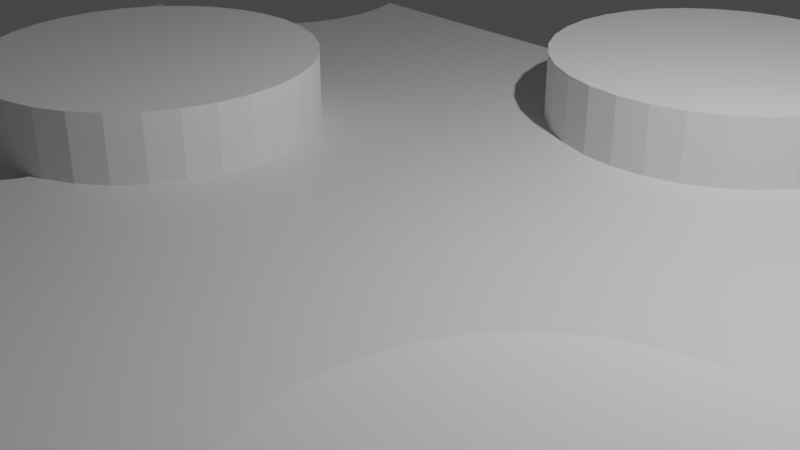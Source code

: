 # Source: StickHutRoof_Leaky.blend  (saved by Blender 2.93.20; exported with 4.5.12 LTS)
import bpy
from mathutils import Matrix  # noqa: F401  (used for matrix-valued properties, if any)

bpy.ops.wm.read_factory_settings(use_empty=True)
scene = bpy.context.scene
scene.name = 'Scene'

# ---- collections
col_collection = bpy.data.collections.new('Collection'); scene.collection.children.link(col_collection)

# ---- materials (node trees are filled in below, after node groups)
mat_material = bpy.data.materials.new('Material')
mat_material.alpha_threshold = 0.0
mat_material.use_transparent_shadow = False
mat_material.line_color = (0.0, 0.0, 0.0, 1.0)

# ---- material node trees
mat_material.use_nodes = True; mat_material.node_tree.nodes.clear()
_N = mat_material.node_tree.nodes; _L = mat_material.node_tree.links
n0 = _N.new('ShaderNodeOutputMaterial'); n0.name = 'Material Output'; n0.location = (300, 300)
n1 = _N.new('ShaderNodeBsdfPrincipled'); n1.name = 'Principled BSDF'; n1.location = (10, 300)
n1.distribution = 'GGX'
n1.subsurface_method = 'BURLEY'
n1.inputs[2].default_value = 0.4
n1.inputs[3].default_value = 1.45
n1.inputs[27].default_value = (0.0, 0.0, 0.0, 1.0)
n1.inputs[28].default_value = 1.0
_L.new(n1.outputs[0], n0.inputs[0])
n0.is_active_output = True

# ---- world
world_world = bpy.data.worlds.new('World'); scene.world = world_world
world_world.use_nodes = True; world_world.node_tree.nodes.clear()
_N = world_world.node_tree.nodes; _L = world_world.node_tree.links
n0 = _N.new('ShaderNodeOutputWorld'); n0.name = 'World Output'; n0.location = (300, 300)
n1 = _N.new('ShaderNodeBackground'); n1.name = 'Background'; n1.location = (10, 300)
n1.inputs[0].default_value = (0.05088, 0.05088, 0.05088, 1.0)
_L.new(n1.outputs[0], n0.inputs[0])
n0.is_active_output = True
world_world.color = (0.05088, 0.05088, 0.05088)
world_world.use_sun_shadow = False
world_world.sun_shadow_jitter_overblur = 0.0

# ---- cameras
cam_camera = bpy.data.cameras.new('Camera')
cam_camera.clip_end = 100.0
cam_camera.ortho_scale = 7.314

# ---- lights
light_light = bpy.data.lights.new('Light', 'POINT')
light_light.transmission_factor = 0.0
light_light.energy = 1000.0
light_light.shadow_soft_size = 0.1
light_light.shadow_maximum_resolution = 0.006
light_light.use_absolute_resolution = True

# ---- meshes
me_cube = bpy.data.meshes.new('Cube')
me_cube.from_pydata([(1.0, 1.0, 1.0), (1.0, 1.0, -1.0), (1.0, -1.0, 1.0), (1.0, -1.0, -1.0), (-1.0, -1.0, 1.0), (-1.0, -1.0, -1.0), (-0.4838, -0.6239, -1.0), (-0.4838, -0.6239, 1.0), (-0.5082, -0.6278, -1.0), (-0.5082, -0.6278, 1.0), (-0.5326, -0.6239, -1.0), (-0.5326, -0.6239, 1.0), (-0.6332, -0.4278, 1.0), (-0.6237, -0.5043, 1.0), (-0.6308, -0.4668, 1.0), (-0.6121, -0.5389, 1.0), (-0.5966, -0.5692, 1.0), (-0.556, -0.6126, -1.0), (-0.556, -0.6126, 1.0), (-0.5776, -0.5941, -1.0), (-0.5776, -0.5941, 1.0), (-0.5966, -0.5692, -1.0), (-0.6121, -0.5389, -1.0), (-0.4603, -0.6126, 1.0), (-0.4198, -0.5692, 1.0), (-0.4042, -0.5389, 1.0), (-0.3927, -0.5043, 1.0), (-0.4387, -0.5941, 1.0), (-0.6237, -0.5043, -1.0), (-0.6308, -0.4668, -1.0), (-0.6332, -0.4278, -1.0), (-0.4387, -0.5941, -1.0), (-0.4603, -0.6126, -1.0), (-0.4042, -0.5389, -1.0), (-0.3927, -0.5043, -1.0), (-0.4198, -0.5692, -1.0), (-0.9704, 0.4505, 1.0), (-0.9216, 0.4428, 1.0), (-0.8728, 0.4505, 1.0), (-1.0, 0.4649, 1.0), (-0.8259, 0.4733, 1.0), (-0.8064, 0.49, 1.0), (-0.7827, 0.5103, 1.0), (-0.7137, 0.6206, 1.0), (-0.7448, 0.56, 1.0), (-0.6906, 0.9959, 1.0), (-0.692, 1.0, 1.0), (-0.6716, 0.8428, 1.0), (-0.6906, 0.6898, 1.0), (-0.6764, 0.7648, 1.0), (-0.6764, 0.9209, 1.0), (-1.0, 0.4649, -1.0), (-0.9216, 0.4428, -1.0), (-0.8728, 0.4505, -1.0), (-0.9704, 0.4505, -1.0), (-0.8259, 0.4733, -1.0), (-0.8064, 0.49, -1.0), (-0.7827, 0.5103, -1.0), (-0.7137, 0.6206, -1.0), (-0.7448, 0.56, -1.0), (-0.6716, 0.8428, -1.0), (-0.6906, 0.6898, -1.0), (-0.6764, 0.7648, -1.0), (-0.6764, 0.9209, -1.0), (-0.692, 1.0, -1.0), (-0.6906, 0.9959, -1.0), (0.825, -0.5162, -1.0), (0.825, -0.5162, 1.0), (0.3489, -0.7473, 1.0), (0.8393, -0.5913, -1.0), (0.8393, -0.5913, 1.0), (0.8441, -0.6693, -1.0), (0.8441, -0.6693, 1.0), (0.8393, -0.7473, -1.0), (0.8393, -0.7473, 1.0), (0.825, -0.8224, -1.0), (0.825, -0.8224, 1.0), (0.8019, -0.8915, -1.0), (0.8019, -0.8915, 1.0), (0.3441, -0.6693, 1.0), (0.3489, -0.5913, 1.0), (0.3631, -0.5162, 1.0), (0.3862, -0.4471, 1.0), (0.4173, -0.3864, 1.0), (0.4984, -0.2997, 1.0), (0.4552, -0.3367, 1.0), (0.6428, -0.277, 1.0), (0.5941, -0.2693, 1.0), (0.5453, -0.277, 1.0), (0.733, -0.3367, 1.0), (0.7708, -0.3864, 1.0), (0.8019, -0.4471, 1.0), (0.6897, -0.2997, 1.0), (0.7708, -0.9521, -1.0), (0.7708, -0.9521, 1.0), (0.3631, -0.8224, 1.0), (0.7344, -1.0, -1.0), (0.7344, -1.0, 1.0), (0.4537, -1.0, -1.0), (0.4537, -1.0, 1.0), (0.4173, -0.9521, -1.0), (0.4173, -0.9521, 1.0), (0.3862, -0.8915, 1.0), (0.3862, -0.8915, -1.0), (0.3631, -0.8224, -1.0), (0.3489, -0.7473, -1.0), (0.3441, -0.6693, -1.0), (0.3489, -0.5913, -1.0), (0.3631, -0.5162, -1.0), (0.3862, -0.4471, -1.0), (0.4173, -0.3864, -1.0), (0.4984, -0.2997, -1.0), (0.4552, -0.3367, -1.0), (0.6428, -0.277, -1.0), (0.5941, -0.2693, -1.0), (0.5453, -0.277, -1.0), (0.733, -0.3367, -1.0), (0.7708, -0.3864, -1.0), (0.8019, -0.4471, -1.0), (0.6897, -0.2997, -1.0), (0.8902, -0.005213, -1.0), (0.8902, -0.005213, 1.0), (0.939, 0.002473, 1.0), (0.9859, 0.7643, 1.0), (1.0, 0.7523, 1.0), (1.0, 0.03728, 1.0), (0.9859, 0.02524, 1.0), (0.8415, 0.002473, -1.0), (0.8415, 0.002473, 1.0), (0.7946, 0.02524, -1.0), (0.7946, 0.02524, 1.0), (0.7514, 0.0622, -1.0), (0.7514, 0.0622, 1.0), (0.7135, 0.1119, -1.0), (0.7135, 0.1119, 1.0), (0.939, 0.7871, 1.0), (0.6824, 0.1726, -1.0), (0.6824, 0.1726, 1.0), (0.6593, 0.2417, -1.0), (0.6593, 0.2417, 1.0), (0.6451, 0.3168, 1.0), (0.6402, 0.3948, 1.0), (0.6451, 0.4728, 1.0), (0.6451, 0.3168, -1.0), (0.6593, 0.5479, 1.0), (0.6824, 0.617, 1.0), (0.7514, 0.7274, 1.0), (0.7135, 0.6776, 1.0), (0.8415, 0.7871, 1.0), (0.8902, 0.7948, 1.0), (0.7946, 0.7643, 1.0), (0.6402, 0.3948, -1.0), (0.6451, 0.4728, -1.0), (0.939, 0.002473, -1.0), (0.9859, 0.7643, -1.0), (1.0, 0.7523, -1.0), (1.0, 0.03728, -1.0), (0.9859, 0.02524, -1.0), (0.6593, 0.5479, -1.0), (0.6824, 0.617, -1.0), (0.7135, 0.6776, -1.0), (0.7514, 0.7274, -1.0), (0.7946, 0.7643, -1.0), (0.8415, 0.7871, -1.0), (0.939, 0.7871, -1.0), (0.8902, 0.7948, -1.0), (0.06558, 0.4589, 1.0), (0.01869, 0.4817, 1.0), (0.1144, 0.4512, 1.0), (0.3596, 0.7732, -1.0), (0.1631, 0.4589, 1.0), (0.3596, 0.7732, 1.0), (-0.02454, 0.5187, 1.0), (0.21, 0.4817, 1.0), (0.3453, 0.6982, -1.0), (0.3453, 0.6982, 1.0), (-0.06242, 0.5684, 1.0), (0.2532, 0.5187, 1.0), (-0.09351, 0.629, 1.0), (0.3222, 0.629, -1.0), (0.3222, 0.629, 1.0), (0.2911, 0.5684, 1.0), (0.2911, 0.5684, -1.0), (-0.1166, 0.6982, 1.0), (0.2532, 0.5187, -1.0), (-0.1308, 0.7732, 1.0), (0.21, 0.4817, -1.0), (-0.1356, 0.8512, 1.0), (0.1631, 0.4589, -1.0), (0.1144, 0.4512, -1.0), (0.06558, 0.4589, -1.0), (0.01869, 0.4817, -1.0), (-0.1308, 0.9293, 1.0), (-0.1174, 1.0, 1.0), (0.3461, 1.0, 1.0), (0.3644, 0.8512, 1.0), (0.3596, 0.9293, 1.0), (-0.02454, 0.5187, -1.0), (-0.06242, 0.5684, -1.0), (-0.09351, 0.629, -1.0), (-0.1166, 0.6982, -1.0), (-0.1308, 0.7732, -1.0), (-0.1356, 0.8512, -1.0), (-0.1308, 0.9293, -1.0), (-0.1174, 1.0, -1.0), (0.3644, 0.8512, -1.0), (0.3596, 0.9293, -1.0), (0.3461, 1.0, -1.0), (-0.2581, -0.3231, -1.0), (-0.6314, -0.3987, 1.0), (-0.2581, -0.3231, 1.0), (-0.697, -0.254, 1.0), (-0.6428, -0.3837, 1.0), (-0.6739, -0.3231, 1.0), (-0.235, -0.254, 1.0), (-0.216, -0.1009, 1.0), (-0.2208, -0.1789, 1.0), (-0.2208, -0.02287, 1.0), (-0.2892, -0.3837, -1.0), (-0.2892, -0.3837, 1.0), (-0.235, -0.254, -1.0), (-0.216, -0.1009, -1.0), (-0.7112, -0.1789, 1.0), (-0.2208, -0.1789, -1.0), (-0.2208, -0.02287, -1.0), (-0.6314, -0.3987, -1.0), (-0.3879, -0.479, 1.0), (-0.3879, -0.479, -1.0), (-0.716, -0.1009, 1.0), (-0.697, -0.254, -1.0), (-0.6428, -0.3837, -1.0), (-0.6739, -0.3231, -1.0), (-0.3271, -0.4335, -1.0), (-0.3271, -0.4335, 1.0), (-0.7112, -0.1789, -1.0), (-0.466, 0.2991, -1.0), (-0.466, 0.2991, 1.0), (-0.7112, -0.02287, 1.0), (-0.716, -0.1009, -1.0), (-0.4172, 0.2914, -1.0), (-0.4172, 0.2914, 1.0), (-0.3703, -0.4705, -1.0), (-0.3703, -0.4705, 1.0), (-0.697, 0.05217, 1.0), (-0.3703, 0.2686, -1.0), (-0.3703, 0.2686, 1.0), (-0.7112, -0.02287, -1.0), (-0.6696, 0.1296, 1.0), (-0.3271, 0.2317, -1.0), (-0.6739, 0.1213, 1.0), (-0.3271, 0.2317, 1.0), (-0.697, 0.05217, -1.0), (-0.2892, 0.1819, -1.0), (-0.2892, 0.1819, 1.0), (-0.6696, 0.1296, -1.0), (-0.6739, 0.1213, -1.0), (-0.2581, 0.1213, -1.0), (-0.2581, 0.1213, 1.0), (-0.235, 0.05217, 1.0), (-0.235, 0.05217, -1.0), (-0.6428, 0.1819, 1.0), (-0.6049, 0.2317, 1.0), (-0.5617, 0.2686, 1.0), (-0.5148, 0.2914, 1.0), (-0.6428, 0.1819, -1.0), (-0.6049, 0.2317, -1.0), (-0.5617, 0.2686, -1.0), (-0.5148, 0.2914, -1.0)], [], [(41, 40, 38, 37, 36, 39, 4, 20, 16, 15, 13, 14, 12, 209, 212, 213, 211, 222, 228, 237, 243, 249, 247), (226, 26, 25, 24, 27, 23, 7, 9, 11, 18, 20, 4, 99, 101, 102, 95, 68, 79, 80, 81, 82, 83, 85, 84, 88, 87, 86, 92, 89, 90, 91, 67, 70, 72, 74, 76, 78, 94, 97, 2, 125, 126, 122, 121, 128, 130, 132, 134, 137, 139, 140, 141, 142, 144, 145, 147, 146, 150, 148, 149, 135, 123, 124, 0, 194, 196, 195, 171, 175, 180, 181, 177, 173, 170, 168, 166, 167, 172, 176, 178, 183, 185, 187, 192, 193, 46, 45, 50, 47, 49, 48, 43, 44, 42, 41, 247, 260, 261, 262, 263, 236, 240, 245, 250, 253, 257, 258, 217, 215, 216, 214, 210, 219, 233, 242), (4, 5, 98, 99), (3, 2, 97, 96), (5, 4, 39, 51), (30, 29, 28, 22, 21, 19, 5, 51, 54, 52, 53, 55, 56, 254, 255, 251, 246, 238, 234, 229, 231, 230, 225), (56, 57, 59, 58, 61, 62, 60, 63, 65, 64, 204, 203, 202, 201, 200, 199, 198, 197, 191, 190, 189, 188, 186, 184, 182, 179, 174, 169, 205, 206, 207, 1, 155, 154, 164, 165, 163, 162, 161, 160, 159, 158, 152, 151, 143, 138, 136, 133, 131, 129, 127, 120, 153, 157, 156, 3, 96, 93, 77, 75, 73, 71, 69, 66, 118, 117, 116, 119, 113, 114, 115, 111, 112, 110, 109, 108, 107, 106, 105, 104, 103, 100, 98, 5, 19, 17, 10, 8, 6, 32, 31, 35, 33, 34, 227, 241, 232, 218, 208, 220, 223, 221, 224, 259, 256, 252, 248, 244, 239, 235, 267, 266, 265, 264, 254), (2, 3, 156, 125), (1, 0, 124, 155), (194, 0, 1, 207), (64, 46, 193, 204), (227, 34, 26, 226), (25, 26, 34, 33), (24, 25, 33, 35), (27, 24, 35, 31), (23, 27, 31, 32), (6, 7, 23, 32), (6, 8, 9, 7), (9, 8, 10, 11), (11, 10, 17, 18), (18, 17, 19, 20), (21, 16, 20, 19), (22, 15, 16, 21), (28, 13, 15, 22), (29, 14, 13, 28), (30, 12, 14, 29), (12, 30, 225, 209), (64, 65, 45, 46), (50, 45, 65, 63), (47, 50, 63, 60), (49, 47, 60, 62), (48, 49, 62, 61), (43, 48, 61, 58), (44, 43, 58, 59), (42, 44, 59, 57), (40, 41, 42, 57, 56, 55), (38, 40, 55, 53), (37, 38, 53, 52), (36, 37, 52, 54), (36, 54, 51, 39), (113, 86, 87, 114), (119, 92, 86, 113), (116, 89, 92, 119), (90, 89, 116, 117), (91, 90, 117, 118), (118, 66, 67, 91), (67, 66, 69, 70), (70, 69, 71, 72), (72, 71, 73, 74), (74, 73, 75, 76), (76, 75, 77, 78), (78, 77, 93, 94), (94, 93, 96, 97), (99, 98, 100, 101), (103, 102, 101, 100), (104, 95, 102, 103), (105, 68, 95, 104), (106, 79, 68, 105), (107, 80, 79, 106), (108, 81, 80, 107), (109, 82, 81, 108), (110, 83, 82, 109), (112, 85, 83, 110), (111, 84, 85, 112), (115, 88, 84, 111), (114, 87, 88, 115), (164, 135, 149, 165), (154, 123, 135, 164), (124, 123, 154, 155), (156, 157, 126, 125), (122, 126, 157, 153), (153, 120, 121, 122), (128, 121, 120, 127), (129, 130, 128, 127), (132, 130, 129, 131), (133, 134, 132, 131), (136, 137, 134, 133), (138, 139, 137, 136), (143, 140, 139, 138), (151, 141, 140, 143), (152, 142, 141, 151), (158, 144, 142, 152), (159, 145, 144, 158), (160, 147, 145, 159), (161, 146, 147, 160), (162, 150, 146, 161), (163, 148, 150, 162), (165, 149, 148, 163), (206, 196, 194, 207), (195, 196, 206, 205), (169, 171, 195, 205), (174, 175, 171, 169), (174, 179, 180, 175), (182, 181, 180, 179), (177, 181, 182, 184), (173, 177, 184, 186), (170, 173, 186, 188), (168, 170, 188, 189), (166, 168, 189, 190), (167, 166, 190, 191), (172, 167, 191, 197), (198, 176, 172, 197), (199, 178, 176, 198), (200, 183, 178, 199), (201, 185, 183, 200), (202, 187, 185, 201), (203, 192, 187, 202), (193, 192, 203, 204), (239, 240, 236, 235), (244, 245, 240, 239), (248, 250, 245, 244), (250, 248, 252, 253), (253, 252, 256, 257), (259, 258, 257, 256), (224, 217, 258, 259), (215, 217, 224, 221), (216, 215, 221, 223), (214, 216, 223, 220), (208, 210, 214, 220), (208, 218, 219, 210), (218, 232, 233, 219), (233, 232, 241, 242), (226, 242, 241, 227), (230, 212, 209, 225), (231, 213, 212, 230), (229, 211, 213, 231), (234, 222, 211, 229), (238, 228, 222, 234), (246, 237, 228, 238), (251, 243, 237, 246), (255, 249, 243, 251), (264, 260, 247, 249, 255, 254), (265, 261, 260, 264), (266, 262, 261, 265), (267, 263, 262, 266), (263, 267, 235, 236)])
_uv = me_cube.uv_layers.new(name='UVMap')
_uv.uv.foreach_set('vector', [0.8508, 0.5638, 0.8532, 0.5658, 0.8591, 0.5687, 0.8652, 0.5696, 0.8713, 0.5687, 0.875, 0.5669, 0.875, 0.75, 0.8222, 0.6993, 0.8246, 0.6962, 0.8265, 0.6924, 0.828, 0.688, 0.8288, 0.6833, 0.8291, 0.6785, 0.8289, 0.6748, 0.8303, 0.673, 0.8342, 0.6654, 0.8371, 0.6567, 0.8389, 0.6474, 0.8395, 0.6376, 0.8389, 0.6279, 0.8371, 0.6185, 0.8342, 0.6098, 0.8337, 0.6088, 0.7985, 0.6849, 0.7991, 0.688, 0.8005, 0.6924, 0.8025, 0.6962, 0.8048, 0.6993, 0.8075, 0.7016, 0.8105, 0.703, 0.8135, 0.7035, 0.8166, 0.703, 0.8195, 0.7016, 0.8222, 0.6993, 0.875, 0.75, 0.6933, 0.75, 0.6978, 0.744, 0.7017, 0.7364, 0.7046, 0.7278, 0.7064, 0.7184, 0.707, 0.7087, 0.7064, 0.6989, 0.7046, 0.6895, 0.7017, 0.6809, 0.6978, 0.6733, 0.6931, 0.6671, 0.6877, 0.6625, 0.6818, 0.6596, 0.6757, 0.6587, 0.6696, 0.6596, 0.6638, 0.6625, 0.6584, 0.6671, 0.6536, 0.6733, 0.6498, 0.6809, 0.6469, 0.6895, 0.6451, 0.6989, 0.6445, 0.7087, 0.6451, 0.7184, 0.6469, 0.7278, 0.6498, 0.7364, 0.6536, 0.744, 0.6582, 0.75, 0.625, 0.75, 0.625, 0.6203, 0.6268, 0.6218, 0.6326, 0.6247, 0.6387, 0.6257, 0.6448, 0.6247, 0.6507, 0.6218, 0.6561, 0.6172, 0.6608, 0.611, 0.6647, 0.6034, 0.6676, 0.5948, 0.6694, 0.5854, 0.67, 0.5757, 0.6694, 0.5659, 0.6676, 0.5565, 0.6647, 0.5479, 0.6608, 0.5403, 0.6561, 0.5341, 0.6507, 0.5295, 0.6448, 0.5266, 0.6387, 0.5257, 0.6326, 0.5266, 0.6268, 0.5295, 0.625, 0.531, 0.625, 0.5, 0.7067, 0.5, 0.7051, 0.5088, 0.7045, 0.5186, 0.7051, 0.5283, 0.7068, 0.5377, 0.7097, 0.5464, 0.7136, 0.5539, 0.7183, 0.5602, 0.7237, 0.5648, 0.7296, 0.5676, 0.7357, 0.5686, 0.7418, 0.5676, 0.7477, 0.5648, 0.7531, 0.5602, 0.7578, 0.5539, 0.7617, 0.5464, 0.7646, 0.5377, 0.7664, 0.5283, 0.767, 0.5186, 0.7664, 0.5088, 0.7647, 0.5, 0.8365, 0.5, 0.8363, 0.5005, 0.8345, 0.5099, 0.8339, 0.5196, 0.8345, 0.5294, 0.8363, 0.5388, 0.8392, 0.5474, 0.8431, 0.555, 0.8478, 0.5612, 0.8508, 0.5638, 0.8337, 0.6088, 0.8303, 0.6023, 0.8256, 0.596, 0.8202, 0.5914, 0.8143, 0.5886, 0.8083, 0.5876, 0.8022, 0.5886, 0.7963, 0.5914, 0.7909, 0.596, 0.7862, 0.6023, 0.7823, 0.6098, 0.7794, 0.6185, 0.7776, 0.6279, 0.777, 0.6376, 0.7776, 0.6474, 0.7794, 0.6567, 0.7823, 0.6654, 0.7862, 0.673, 0.7909, 0.6792, 0.7963, 0.6838, 0.625, 1.0, 0.375, 1.0, 0.375, 0.8183, 0.625, 0.8183, 0.375, 0.75, 0.625, 0.75, 0.625, 0.7832, 0.375, 0.7832, 0.375, 0.0, 0.625, 0.0, 0.625, 0.1831, 0.375, 0.1831, 0.1709, 0.6785, 0.1712, 0.6833, 0.172, 0.688, 0.1735, 0.6924, 0.1754, 0.6962, 0.1778, 0.6993, 0.125, 0.75, 0.125, 0.5669, 0.1287, 0.5687, 0.1348, 0.5696, 0.1409, 0.5687, 0.1468, 0.5658, 0.1492, 0.5638, 0.1663, 0.6088, 0.1658, 0.6098, 0.1629, 0.6185, 0.1611, 0.6279, 0.1605, 0.6376, 0.1611, 0.6474, 0.1629, 0.6567, 0.1658, 0.6654, 0.1697, 0.673, 0.1711, 0.6748, 0.1492, 0.5638, 0.1522, 0.5612, 0.1569, 0.555, 0.1608, 0.5474, 0.1637, 0.5388, 0.1655, 0.5294, 0.1661, 0.5196, 0.1655, 0.5099, 0.1637, 0.5005, 0.1635, 0.5, 0.2353, 0.5, 0.2336, 0.5088, 0.233, 0.5186, 0.2336, 0.5283, 0.2354, 0.5377, 0.2383, 0.5464, 0.2422, 0.5539, 0.2469, 0.5602, 0.2523, 0.5648, 0.2582, 0.5676, 0.2643, 0.5686, 0.2704, 0.5676, 0.2763, 0.5648, 0.2817, 0.5602, 0.2864, 0.5539, 0.2903, 0.5464, 0.2932, 0.5377, 0.2949, 0.5283, 0.2955, 0.5186, 0.2949, 0.5088, 0.2933, 0.5, 0.375, 0.5, 0.375, 0.531, 0.3732, 0.5295, 0.3674, 0.5266, 0.3613, 0.5257, 0.3552, 0.5266, 0.3493, 0.5295, 0.3439, 0.5341, 0.3392, 0.5403, 0.3353, 0.5479, 0.3324, 0.5565, 0.3306, 0.5659, 0.33, 0.5757, 0.3306, 0.5854, 0.3324, 0.5948, 0.3353, 0.6034, 0.3392, 0.611, 0.3439, 0.6172, 0.3493, 0.6218, 0.3552, 0.6247, 0.3613, 0.6257, 0.3674, 0.6247, 0.3732, 0.6218, 0.375, 0.6203, 0.375, 0.75, 0.3418, 0.75, 0.3464, 0.744, 0.3502, 0.7364, 0.3531, 0.7278, 0.3549, 0.7184, 0.3555, 0.7087, 0.3549, 0.6989, 0.3531, 0.6895, 0.3502, 0.6809, 0.3464, 0.6733, 0.3416, 0.6671, 0.3362, 0.6625, 0.3304, 0.6596, 0.3243, 0.6587, 0.3182, 0.6596, 0.3123, 0.6625, 0.3069, 0.6671, 0.3022, 0.6733, 0.2983, 0.6809, 0.2954, 0.6895, 0.2936, 0.6989, 0.293, 0.7087, 0.2936, 0.7184, 0.2954, 0.7278, 0.2983, 0.7364, 0.3022, 0.744, 0.3067, 0.75, 0.125, 0.75, 0.1778, 0.6993, 0.1805, 0.7016, 0.1834, 0.703, 0.1865, 0.7035, 0.1895, 0.703, 0.1925, 0.7016, 0.1952, 0.6993, 0.1975, 0.6962, 0.1995, 0.6924, 0.2009, 0.688, 0.2015, 0.6849, 0.2037, 0.6838, 0.2091, 0.6792, 0.2138, 0.673, 0.2177, 0.6654, 0.2206, 0.6567, 0.2224, 0.6474, 0.223, 0.6376, 0.2224, 0.6279, 0.2206, 0.6185, 0.2177, 0.6098, 0.2138, 0.6023, 0.2091, 0.596, 0.2037, 0.5914, 0.1978, 0.5886, 0.1918, 0.5876, 0.1857, 0.5886, 0.1798, 0.5914, 0.1744, 0.596, 0.1697, 0.6023, 0.1663, 0.6088, 0.625, 0.75, 0.375, 0.75, 0.375, 0.6203, 0.625, 0.6203, 0.375, 0.5, 0.625, 0.5, 0.625, 0.531, 0.375, 0.531, 0.625, 0.4183, 0.625, 0.5, 0.375, 0.5, 0.375, 0.4183, 0.375, 0.2885, 0.625, 0.2885, 0.625, 0.3603, 0.375, 0.3603, 0.7086, 0.7, 0.6875, 0.7, 0.6875, 0.8, 0.7086, 0.8, 0.6562, 0.8, 0.6875, 0.8, 0.6875, 0.7, 0.6562, 0.7, 0.625, 0.8, 0.6562, 0.8, 0.6562, 0.7, 0.625, 0.7, 0.5938, 0.8, 0.625, 0.8, 0.625, 0.7, 0.5938, 0.7, 0.5625, 0.8, 0.5938, 0.8, 0.5938, 0.7, 0.5625, 0.7, 0.5312, 0.7, 0.5312, 0.8, 0.5625, 0.8, 0.5625, 0.7, 0.5312, 0.7, 0.5, 0.7, 0.5, 0.8, 0.5312, 0.8, 0.5, 0.8, 0.5, 0.7, 0.4688, 0.7, 0.4688, 0.8, 0.4688, 0.8, 0.4688, 0.7, 0.4375, 0.7, 0.4375, 0.8, 0.4375, 0.8, 0.4375, 0.7, 0.4062, 0.7, 0.4062, 0.8, 0.375, 0.7, 0.375, 0.8, 0.4062, 0.8, 0.4062, 0.7, 0.3438, 0.7, 0.3438, 0.8, 0.375, 0.8, 0.375, 0.7, 0.3125, 0.7, 0.3125, 0.8, 0.3438, 0.8, 0.3438, 0.7, 0.2812, 0.7, 0.2812, 0.8, 0.3125, 0.8, 0.3125, 0.7, 0.25, 0.7, 0.25, 0.8, 0.2812, 0.8, 0.2812, 0.7, 0.25, 0.8, 0.25, 0.7, 0.2267, 0.7, 0.2267, 0.8, 0.8143, 0.7, 0.8125, 0.7, 0.8125, 0.8, 0.8143, 0.8, 0.7812, 0.8, 0.8125, 0.8, 0.8125, 0.7, 0.7812, 0.7, 0.75, 0.8, 0.7812, 0.8, 0.7812, 0.7, 0.75, 0.7, 0.7188, 0.8, 0.75, 0.8, 0.75, 0.7, 0.7188, 0.7, 0.6875, 0.8, 0.7188, 0.8, 0.7188, 0.7, 0.6875, 0.7, 0.6562, 0.8, 0.6875, 0.8, 0.6875, 0.7, 0.6562, 0.7, 0.625, 0.8, 0.6562, 0.8, 0.6562, 0.7, 0.625, 0.7, 0.5938, 0.8, 0.625, 0.8, 0.625, 0.7, 0.5938, 0.7, 0.5625, 0.8, 0.5766, 0.8, 0.5938, 0.8, 0.5938, 0.7, 0.5766, 0.7, 0.5625, 0.7, 0.5312, 0.8, 0.5625, 0.8, 0.5625, 0.7, 0.5312, 0.7, 0.5, 0.8, 0.5312, 0.8, 0.5312, 0.7, 0.5, 0.7, 0.4688, 0.8, 0.5, 0.8, 0.5, 0.7, 0.4688, 0.7, 0.4688, 0.8, 0.4688, 0.7, 0.449, 0.7, 0.449, 0.8, 0.9688, 0.7, 0.9688, 0.8, 1.0, 0.8, 1.0, 0.7, 0.9375, 0.7, 0.9375, 0.8, 0.9688, 0.8, 0.9688, 0.7, 0.9062, 0.7, 0.9063, 0.8, 0.9375, 0.8, 0.9375, 0.7, 0.875, 0.8, 0.9062, 0.8, 0.9062, 0.7, 0.875, 0.7, 0.8438, 0.8, 0.875, 0.8, 0.875, 0.7, 0.8438, 0.7, 0.8438, 0.7, 0.8125, 0.7, 0.8125, 0.8, 0.8438, 0.8, 0.8125, 0.8, 0.8125, 0.7, 0.7812, 0.7, 0.7812, 0.8, 0.7812, 0.8, 0.7812, 0.7, 0.75, 0.7, 0.75, 0.8, 0.75, 0.8, 0.75, 0.7, 0.7188, 0.7, 0.7188, 0.8, 0.7188, 0.8, 0.7188, 0.7, 0.6875, 0.7, 0.6875, 0.8, 0.6875, 0.8, 0.6875, 0.7, 0.6562, 0.7, 0.6562, 0.8, 0.6562, 0.8, 0.6562, 0.7, 0.625, 0.7, 0.625, 0.8, 0.625, 0.8, 0.625, 0.7, 0.5949, 0.7, 0.5949, 0.8, 0.4051, 0.8, 0.4051, 0.7, 0.375, 0.7, 0.375, 0.8, 0.3438, 0.7, 0.3438, 0.8, 0.375, 0.8, 0.375, 0.7, 0.3125, 0.7, 0.3125, 0.8, 0.3438, 0.8, 0.3438, 0.7, 0.2812, 0.7, 0.2812, 0.8, 0.3125, 0.8, 0.3125, 0.7, 0.25, 0.7, 0.25, 0.8, 0.2812, 0.8, 0.2812, 0.7, 0.2188, 0.7, 0.2188, 0.8, 0.25, 0.8, 0.25, 0.7, 0.1875, 0.7, 0.1875, 0.8, 0.2188, 0.8, 0.2188, 0.7, 0.1562, 0.7, 0.1562, 0.8, 0.1875, 0.8, 0.1875, 0.7, 0.125, 0.7, 0.125, 0.8, 0.1562, 0.8, 0.1562, 0.7, 0.09375, 0.7, 0.09375, 0.8, 0.125, 0.8, 0.125, 0.7, 0.0625, 0.7, 0.0625, 0.8, 0.09375, 0.8, 0.09375, 0.7, 0.03125, 0.7, 0.03125, 0.8, 0.0625, 0.8, 0.0625, 0.7, 0.0, 0.7, 0.0, 0.8, 0.03125, 0.8, 0.03125, 0.7, 0.9688, 0.7, 0.9688, 0.8, 1.0, 0.8, 1.0, 0.7, 0.9375, 0.7, 0.9375, 0.8, 0.9688, 0.8, 0.9688, 0.7, 0.9273, 0.8, 0.9375, 0.8, 0.9375, 0.7, 0.9273, 0.7, 0.5727, 0.7, 0.5625, 0.7, 0.5625, 0.8, 0.5727, 0.8, 0.5312, 0.8, 0.5625, 0.8, 0.5625, 0.7, 0.5312, 0.7, 0.5312, 0.7, 0.5, 0.7, 0.5, 0.8, 0.5312, 0.8, 0.4688, 0.8, 0.5, 0.8, 0.5, 0.7, 0.4688, 0.7, 0.4375, 0.7, 0.4375, 0.8, 0.4688, 0.8, 0.4688, 0.7, 0.4062, 0.8, 0.4375, 0.8, 0.4375, 0.7, 0.4062, 0.7, 0.375, 0.7, 0.375, 0.8, 0.4062, 0.8, 0.4062, 0.7, 0.3438, 0.7, 0.3438, 0.8, 0.375, 0.8, 0.375, 0.7, 0.3125, 0.7, 0.3125, 0.8, 0.3438, 0.8, 0.3438, 0.7, 0.2812, 0.7, 0.2812, 0.8, 0.3125, 0.8, 0.3125, 0.7, 0.25, 0.7, 0.25, 0.8, 0.2812, 0.8, 0.2812, 0.7, 0.2188, 0.7, 0.2188, 0.8, 0.25, 0.8, 0.25, 0.7, 0.1875, 0.7, 0.1875, 0.8, 0.2188, 0.8, 0.2188, 0.7, 0.1562, 0.7, 0.1562, 0.8, 0.1875, 0.8, 0.1875, 0.7, 0.125, 0.7, 0.125, 0.8, 0.1562, 0.8, 0.1562, 0.7, 0.09375, 0.7, 0.09375, 0.8, 0.125, 0.8, 0.125, 0.7, 0.0625, 0.7, 0.0625, 0.8, 0.09375, 0.8, 0.09375, 0.7, 0.03125, 0.7, 0.03125, 0.8, 0.0625, 0.8, 0.0625, 0.7, 0.0, 0.7, 0.0, 0.8, 0.03125, 0.8, 0.03125, 0.7, 0.7812, 0.7, 0.7812, 0.8, 0.8107, 0.8, 0.8107, 0.7, 0.75, 0.8, 0.7812, 0.8, 0.7812, 0.7, 0.75, 0.7, 0.7188, 0.7, 0.7188, 0.8, 0.75, 0.8, 0.75, 0.7, 0.6875, 0.7, 0.6875, 0.8, 0.7188, 0.8, 0.7188, 0.7, 0.6875, 0.7, 0.6562, 0.7, 0.6562, 0.8, 0.6875, 0.8, 0.625, 0.7, 0.625, 0.8, 0.6562, 0.8, 0.6562, 0.7, 0.5938, 0.8, 0.625, 0.8, 0.625, 0.7, 0.5938, 0.7, 0.5625, 0.8, 0.5938, 0.8, 0.5938, 0.7, 0.5625, 0.7, 0.5312, 0.8, 0.5625, 0.8, 0.5625, 0.7, 0.5312, 0.7, 0.5, 0.8, 0.5312, 0.8, 0.5312, 0.7, 0.5, 0.7, 0.4688, 0.8, 0.5, 0.8, 0.5, 0.7, 0.4688, 0.7, 0.4375, 0.8, 0.4688, 0.8, 0.4688, 0.7, 0.4375, 0.7, 0.4062, 0.8, 0.4375, 0.8, 0.4375, 0.7, 0.4062, 0.7, 0.375, 0.7, 0.375, 0.8, 0.4062, 0.8, 0.4062, 0.7, 0.3438, 0.7, 0.3438, 0.8, 0.375, 0.8, 0.375, 0.7, 0.3125, 0.7, 0.3125, 0.8, 0.3438, 0.8, 0.3438, 0.7, 0.2812, 0.7, 0.2812, 0.8, 0.3125, 0.8, 0.3125, 0.7, 0.25, 0.7, 0.25, 0.8, 0.2812, 0.8, 0.2812, 0.7, 0.2188, 0.7, 0.2188, 0.8, 0.25, 0.8, 0.25, 0.7, 0.1893, 0.8, 0.2188, 0.8, 0.2188, 0.7, 0.1893, 0.7, 0.9688, 0.7, 0.9688, 0.8, 1.0, 0.8, 1.0, 0.7, 0.9375, 0.7, 0.9375, 0.8, 0.9688, 0.8, 0.9688, 0.7, 0.9062, 0.7, 0.9063, 0.8, 0.9375, 0.8, 0.9375, 0.7, 0.9062, 0.8, 0.9062, 0.7, 0.875, 0.7, 0.875, 0.8, 0.875, 0.8, 0.875, 0.7, 0.8438, 0.7, 0.8438, 0.8, 0.8125, 0.7, 0.8125, 0.8, 0.8438, 0.8, 0.8438, 0.7, 0.7812, 0.7, 0.7812, 0.8, 0.8125, 0.8, 0.8125, 0.7, 0.75, 0.8, 0.7812, 0.8, 0.7812, 0.7, 0.75, 0.7, 0.7188, 0.8, 0.75, 0.8, 0.75, 0.7, 0.7188, 0.7, 0.6875, 0.8, 0.7188, 0.8, 0.7188, 0.7, 0.6875, 0.7, 0.6562, 0.7, 0.6562, 0.8, 0.6875, 0.8, 0.6875, 0.7, 0.6562, 0.7, 0.625, 0.7, 0.625, 0.8, 0.6562, 0.8, 0.625, 0.7, 0.5938, 0.7, 0.5938, 0.8, 0.625, 0.8, 0.5938, 0.8, 0.5938, 0.7, 0.5625, 0.7, 0.5625, 0.8, 0.5508, 0.8, 0.5625, 0.8, 0.5625, 0.7, 0.5508, 0.7, 0.375, 0.7, 0.375, 0.8, 0.3844, 0.8, 0.3844, 0.7, 0.3438, 0.7, 0.3438, 0.8, 0.375, 0.8, 0.375, 0.7, 0.3125, 0.7, 0.3125, 0.8, 0.3438, 0.8, 0.3438, 0.7, 0.2812, 0.7, 0.2812, 0.8, 0.3125, 0.8, 0.3125, 0.7, 0.25, 0.7, 0.25, 0.8, 0.2812, 0.8, 0.2812, 0.7, 0.2188, 0.7, 0.2188, 0.8, 0.25, 0.8, 0.25, 0.7, 0.1875, 0.7, 0.1875, 0.8, 0.2188, 0.8, 0.2188, 0.7, 0.1562, 0.7, 0.1562, 0.8, 0.1875, 0.8, 0.1875, 0.7, 0.125, 0.7, 0.125, 0.8, 0.152, 0.8, 0.1562, 0.8, 0.1562, 0.7, 0.152, 0.7, 0.09375, 0.7, 0.09375, 0.8, 0.125, 0.8, 0.125, 0.7, 0.0625, 0.7, 0.0625, 0.8, 0.09375, 0.8, 0.09375, 0.7, 0.03125, 0.7, 0.03125, 0.8, 0.0625, 0.8, 0.0625, 0.7, 0.03125, 0.8, 0.03125, 0.7, 0.0, 0.7, 0.0, 0.8])
me_cube.materials.append(mat_material)
me_cube.use_remesh_preserve_volume = False
me_cube.use_remesh_preserve_attributes = False
me_cube.use_mirror_vertex_groups = False
me_cube.update()
me_cylinder = bpy.data.meshes.new('Cylinder')
me_cylinder.from_pydata([(0.0, 1.0, -1.0), (0.0, 1.0, 1.0), (0.1951, 0.9808, -1.0), (0.1951, 0.9808, 1.0), (0.3827, 0.9239, -1.0), (0.3827, 0.9239, 1.0), (0.5556, 0.8315, -1.0), (0.5556, 0.8315, 1.0), (0.7071, 0.7071, -1.0), (0.7071, 0.7071, 1.0), (0.8315, 0.5556, -1.0), (0.8315, 0.5556, 1.0), (0.9239, 0.3827, -1.0), (0.9239, 0.3827, 1.0), (0.9808, 0.1951, -1.0), (0.9808, 0.1951, 1.0), (1.0, -4.371e-08, -1.0), (1.0, -4.371e-08, 1.0), (0.9808, -0.1951, -1.0), (0.9808, -0.1951, 1.0), (0.9239, -0.3827, -1.0), (0.9239, -0.3827, 1.0), (0.8315, -0.5556, -1.0), (0.8315, -0.5556, 1.0), (0.7071, -0.7071, -1.0), (0.7071, -0.7071, 1.0), (0.5556, -0.8315, -1.0), (0.5556, -0.8315, 1.0), (0.3827, -0.9239, -1.0), (0.3827, -0.9239, 1.0), (0.1951, -0.9808, -1.0), (0.1951, -0.9808, 1.0), (-8.742e-08, -1.0, -1.0), (-8.742e-08, -1.0, 1.0), (-0.1951, -0.9808, -1.0), (-0.1951, -0.9808, 1.0), (-0.3827, -0.9239, -1.0), (-0.3827, -0.9239, 1.0), (-0.5556, -0.8315, -1.0), (-0.5556, -0.8315, 1.0), (-0.7071, -0.7071, -1.0), (-0.7071, -0.7071, 1.0), (-0.8315, -0.5556, -1.0), (-0.8315, -0.5556, 1.0), (-0.9239, -0.3827, -1.0), (-0.9239, -0.3827, 1.0), (-0.9808, -0.1951, -1.0), (-0.9808, -0.1951, 1.0), (-1.0, 1.192e-08, -1.0), (-1.0, 1.192e-08, 1.0), (-0.9808, 0.1951, -1.0), (-0.9808, 0.1951, 1.0), (-0.9239, 0.3827, -1.0), (-0.9239, 0.3827, 1.0), (-0.8315, 0.5556, -1.0), (-0.8315, 0.5556, 1.0), (-0.7071, 0.7071, -1.0), (-0.7071, 0.7071, 1.0), (-0.5556, 0.8315, -1.0), (-0.5556, 0.8315, 1.0), (-0.3827, 0.9239, -1.0), (-0.3827, 0.9239, 1.0), (-0.1951, 0.9808, -1.0), (-0.1951, 0.9808, 1.0)], [], [(0, 1, 3, 2), (2, 3, 5, 4), (4, 5, 7, 6), (6, 7, 9, 8), (8, 9, 11, 10), (10, 11, 13, 12), (12, 13, 15, 14), (14, 15, 17, 16), (16, 17, 19, 18), (18, 19, 21, 20), (20, 21, 23, 22), (22, 23, 25, 24), (24, 25, 27, 26), (26, 27, 29, 28), (28, 29, 31, 30), (30, 31, 33, 32), (32, 33, 35, 34), (34, 35, 37, 36), (36, 37, 39, 38), (38, 39, 41, 40), (40, 41, 43, 42), (42, 43, 45, 44), (44, 45, 47, 46), (46, 47, 49, 48), (48, 49, 51, 50), (50, 51, 53, 52), (52, 53, 55, 54), (54, 55, 57, 56), (56, 57, 59, 58), (58, 59, 61, 60), (3, 1, 63, 61, 59, 57, 55, 53, 51, 49, 47, 45, 43, 41, 39, 37, 35, 33, 31, 29, 27, 25, 23, 21, 19, 17, 15, 13, 11, 9, 7, 5), (60, 61, 63, 62), (62, 63, 1, 0), (0, 2, 4, 6, 8, 10, 12, 14, 16, 18, 20, 22, 24, 26, 28, 30, 32, 34, 36, 38, 40, 42, 44, 46, 48, 50, 52, 54, 56, 58, 60, 62)])
_uv = me_cylinder.uv_layers.new(name='UVMap')
_uv.uv.foreach_set('vector', [1.0, 0.5, 1.0, 1.0, 0.9688, 1.0, 0.9688, 0.5, 0.9688, 0.5, 0.9688, 1.0, 0.9375, 1.0, 0.9375, 0.5, 0.9375, 0.5, 0.9375, 1.0, 0.9062, 1.0, 0.9062, 0.5, 0.9062, 0.5, 0.9062, 1.0, 0.875, 1.0, 0.875, 0.5, 0.875, 0.5, 0.875, 1.0, 0.8438, 1.0, 0.8438, 0.5, 0.8438, 0.5, 0.8438, 1.0, 0.8125, 1.0, 0.8125, 0.5, 0.8125, 0.5, 0.8125, 1.0, 0.7812, 1.0, 0.7812, 0.5, 0.7812, 0.5, 0.7812, 1.0, 0.75, 1.0, 0.75, 0.5, 0.75, 0.5, 0.75, 1.0, 0.7188, 1.0, 0.7188, 0.5, 0.7188, 0.5, 0.7188, 1.0, 0.6875, 1.0, 0.6875, 0.5, 0.6875, 0.5, 0.6875, 1.0, 0.6562, 1.0, 0.6562, 0.5, 0.6562, 0.5, 0.6562, 1.0, 0.625, 1.0, 0.625, 0.5, 0.625, 0.5, 0.625, 1.0, 0.5938, 1.0, 0.5938, 0.5, 0.5938, 0.5, 0.5938, 1.0, 0.5625, 1.0, 0.5625, 0.5, 0.5625, 0.5, 0.5625, 1.0, 0.5312, 1.0, 0.5312, 0.5, 0.5312, 0.5, 0.5312, 1.0, 0.5, 1.0, 0.5, 0.5, 0.5, 0.5, 0.5, 1.0, 0.4688, 1.0, 0.4688, 0.5, 0.4688, 0.5, 0.4688, 1.0, 0.4375, 1.0, 0.4375, 0.5, 0.4375, 0.5, 0.4375, 1.0, 0.4062, 1.0, 0.4062, 0.5, 0.4062, 0.5, 0.4062, 1.0, 0.375, 1.0, 0.375, 0.5, 0.375, 0.5, 0.375, 1.0, 0.3438, 1.0, 0.3438, 0.5, 0.3438, 0.5, 0.3438, 1.0, 0.3125, 1.0, 0.3125, 0.5, 0.3125, 0.5, 0.3125, 1.0, 0.2812, 1.0, 0.2812, 0.5, 0.2812, 0.5, 0.2812, 1.0, 0.25, 1.0, 0.25, 0.5, 0.25, 0.5, 0.25, 1.0, 0.2188, 1.0, 0.2188, 0.5, 0.2188, 0.5, 0.2188, 1.0, 0.1875, 1.0, 0.1875, 0.5, 0.1875, 0.5, 0.1875, 1.0, 0.1562, 1.0, 0.1562, 0.5, 0.1562, 0.5, 0.1562, 1.0, 0.125, 1.0, 0.125, 0.5, 0.125, 0.5, 0.125, 1.0, 0.09375, 1.0, 0.09375, 0.5, 0.09375, 0.5, 0.09375, 1.0, 0.0625, 1.0, 0.0625, 0.5, 0.2968, 0.4854, 0.25, 0.49, 0.2032, 0.4854, 0.1582, 0.4717, 0.1167, 0.4496, 0.08029, 0.4197, 0.05045, 0.3833, 0.02827, 0.3418, 0.01461, 0.2968, 0.01, 0.25, 0.01461, 0.2032, 0.02827, 0.1582, 0.05045, 0.1167, 0.08029, 0.08029, 0.1167, 0.05045, 0.1582, 0.02827, 0.2032, 0.01461, 0.25, 0.01, 0.2968, 0.01461, 0.3418, 0.02827, 0.3833, 0.05045, 0.4197, 0.08029, 0.4496, 0.1167, 0.4717, 0.1582, 0.4854, 0.2032, 0.49, 0.25, 0.4854, 0.2968, 0.4717, 0.3418, 0.4496, 0.3833, 0.4197, 0.4197, 0.3833, 0.4496, 0.3418, 0.4717, 0.0625, 0.5, 0.0625, 1.0, 0.03125, 1.0, 0.03125, 0.5, 0.03125, 0.5, 0.03125, 1.0, 0.0, 1.0, 0.0, 0.5, 0.75, 0.49, 0.7968, 0.4854, 0.8418, 0.4717, 0.8833, 0.4496, 0.9197, 0.4197, 0.9496, 0.3833, 0.9717, 0.3418, 0.9854, 0.2968, 0.99, 0.25, 0.9854, 0.2032, 0.9717, 0.1582, 0.9496, 0.1167, 0.9197, 0.08029, 0.8833, 0.05045, 0.8418, 0.02827, 0.7968, 0.01461, 0.75, 0.01, 0.7032, 0.01461, 0.6582, 0.02827, 0.6167, 0.05045, 0.5803, 0.08029, 0.5504, 0.1167, 0.5283, 0.1582, 0.5146, 0.2032, 0.51, 0.25, 0.5146, 0.2968, 0.5283, 0.3418, 0.5504, 0.3833, 0.5803, 0.4197, 0.6167, 0.4496, 0.6582, 0.4717, 0.7032, 0.4854])
me_cylinder.use_remesh_fix_poles = True
me_cylinder.use_remesh_preserve_attributes = False
me_cylinder.update()
me_cylinder_001 = bpy.data.meshes.new('Cylinder.001')
me_cylinder_001.from_pydata([(0.0, 1.0, -1.0), (0.0, 1.0, 1.0), (0.1951, 0.9808, -1.0), (0.1951, 0.9808, 1.0), (0.3827, 0.9239, -1.0), (0.3827, 0.9239, 1.0), (0.5556, 0.8315, -1.0), (0.5556, 0.8315, 1.0), (0.7071, 0.7071, -1.0), (0.7071, 0.7071, 1.0), (0.8315, 0.5556, -1.0), (0.8315, 0.5556, 1.0), (0.9239, 0.3827, -1.0), (0.9239, 0.3827, 1.0), (0.9808, 0.1951, -1.0), (0.9808, 0.1951, 1.0), (1.0, -4.371e-08, -1.0), (1.0, -4.371e-08, 1.0), (0.9808, -0.1951, -1.0), (0.9808, -0.1951, 1.0), (0.9239, -0.3827, -1.0), (0.9239, -0.3827, 1.0), (0.8315, -0.5556, -1.0), (0.8315, -0.5556, 1.0), (0.7071, -0.7071, -1.0), (0.7071, -0.7071, 1.0), (0.5556, -0.8315, -1.0), (0.5556, -0.8315, 1.0), (0.3827, -0.9239, -1.0), (0.3827, -0.9239, 1.0), (0.1951, -0.9808, -1.0), (0.1951, -0.9808, 1.0), (-8.742e-08, -1.0, -1.0), (-8.742e-08, -1.0, 1.0), (-0.1951, -0.9808, -1.0), (-0.1951, -0.9808, 1.0), (-0.3827, -0.9239, -1.0), (-0.3827, -0.9239, 1.0), (-0.5556, -0.8315, -1.0), (-0.5556, -0.8315, 1.0), (-0.7071, -0.7071, -1.0), (-0.7071, -0.7071, 1.0), (-0.8315, -0.5556, -1.0), (-0.8315, -0.5556, 1.0), (-0.9239, -0.3827, -1.0), (-0.9239, -0.3827, 1.0), (-0.9808, -0.1951, -1.0), (-0.9808, -0.1951, 1.0), (-1.0, 1.192e-08, -1.0), (-1.0, 1.192e-08, 1.0), (-0.9808, 0.1951, -1.0), (-0.9808, 0.1951, 1.0), (-0.9239, 0.3827, -1.0), (-0.9239, 0.3827, 1.0), (-0.8315, 0.5556, -1.0), (-0.8315, 0.5556, 1.0), (-0.7071, 0.7071, -1.0), (-0.7071, 0.7071, 1.0), (-0.5556, 0.8315, -1.0), (-0.5556, 0.8315, 1.0), (-0.3827, 0.9239, -1.0), (-0.3827, 0.9239, 1.0), (-0.1951, 0.9808, -1.0), (-0.1951, 0.9808, 1.0)], [], [(0, 1, 3, 2), (2, 3, 5, 4), (4, 5, 7, 6), (6, 7, 9, 8), (8, 9, 11, 10), (10, 11, 13, 12), (12, 13, 15, 14), (14, 15, 17, 16), (16, 17, 19, 18), (18, 19, 21, 20), (20, 21, 23, 22), (22, 23, 25, 24), (24, 25, 27, 26), (26, 27, 29, 28), (28, 29, 31, 30), (30, 31, 33, 32), (32, 33, 35, 34), (34, 35, 37, 36), (36, 37, 39, 38), (38, 39, 41, 40), (40, 41, 43, 42), (42, 43, 45, 44), (44, 45, 47, 46), (46, 47, 49, 48), (48, 49, 51, 50), (50, 51, 53, 52), (52, 53, 55, 54), (54, 55, 57, 56), (56, 57, 59, 58), (58, 59, 61, 60), (3, 1, 63, 61, 59, 57, 55, 53, 51, 49, 47, 45, 43, 41, 39, 37, 35, 33, 31, 29, 27, 25, 23, 21, 19, 17, 15, 13, 11, 9, 7, 5), (60, 61, 63, 62), (62, 63, 1, 0), (0, 2, 4, 6, 8, 10, 12, 14, 16, 18, 20, 22, 24, 26, 28, 30, 32, 34, 36, 38, 40, 42, 44, 46, 48, 50, 52, 54, 56, 58, 60, 62)])
_uv = me_cylinder_001.uv_layers.new(name='UVMap')
_uv.uv.foreach_set('vector', [1.0, 0.5, 1.0, 1.0, 0.9688, 1.0, 0.9688, 0.5, 0.9688, 0.5, 0.9688, 1.0, 0.9375, 1.0, 0.9375, 0.5, 0.9375, 0.5, 0.9375, 1.0, 0.9062, 1.0, 0.9062, 0.5, 0.9062, 0.5, 0.9062, 1.0, 0.875, 1.0, 0.875, 0.5, 0.875, 0.5, 0.875, 1.0, 0.8438, 1.0, 0.8438, 0.5, 0.8438, 0.5, 0.8438, 1.0, 0.8125, 1.0, 0.8125, 0.5, 0.8125, 0.5, 0.8125, 1.0, 0.7812, 1.0, 0.7812, 0.5, 0.7812, 0.5, 0.7812, 1.0, 0.75, 1.0, 0.75, 0.5, 0.75, 0.5, 0.75, 1.0, 0.7188, 1.0, 0.7188, 0.5, 0.7188, 0.5, 0.7188, 1.0, 0.6875, 1.0, 0.6875, 0.5, 0.6875, 0.5, 0.6875, 1.0, 0.6562, 1.0, 0.6562, 0.5, 0.6562, 0.5, 0.6562, 1.0, 0.625, 1.0, 0.625, 0.5, 0.625, 0.5, 0.625, 1.0, 0.5938, 1.0, 0.5938, 0.5, 0.5938, 0.5, 0.5938, 1.0, 0.5625, 1.0, 0.5625, 0.5, 0.5625, 0.5, 0.5625, 1.0, 0.5312, 1.0, 0.5312, 0.5, 0.5312, 0.5, 0.5312, 1.0, 0.5, 1.0, 0.5, 0.5, 0.5, 0.5, 0.5, 1.0, 0.4688, 1.0, 0.4688, 0.5, 0.4688, 0.5, 0.4688, 1.0, 0.4375, 1.0, 0.4375, 0.5, 0.4375, 0.5, 0.4375, 1.0, 0.4062, 1.0, 0.4062, 0.5, 0.4062, 0.5, 0.4062, 1.0, 0.375, 1.0, 0.375, 0.5, 0.375, 0.5, 0.375, 1.0, 0.3438, 1.0, 0.3438, 0.5, 0.3438, 0.5, 0.3438, 1.0, 0.3125, 1.0, 0.3125, 0.5, 0.3125, 0.5, 0.3125, 1.0, 0.2812, 1.0, 0.2812, 0.5, 0.2812, 0.5, 0.2812, 1.0, 0.25, 1.0, 0.25, 0.5, 0.25, 0.5, 0.25, 1.0, 0.2188, 1.0, 0.2188, 0.5, 0.2188, 0.5, 0.2188, 1.0, 0.1875, 1.0, 0.1875, 0.5, 0.1875, 0.5, 0.1875, 1.0, 0.1562, 1.0, 0.1562, 0.5, 0.1562, 0.5, 0.1562, 1.0, 0.125, 1.0, 0.125, 0.5, 0.125, 0.5, 0.125, 1.0, 0.09375, 1.0, 0.09375, 0.5, 0.09375, 0.5, 0.09375, 1.0, 0.0625, 1.0, 0.0625, 0.5, 0.2968, 0.4854, 0.25, 0.49, 0.2032, 0.4854, 0.1582, 0.4717, 0.1167, 0.4496, 0.08029, 0.4197, 0.05045, 0.3833, 0.02827, 0.3418, 0.01461, 0.2968, 0.01, 0.25, 0.01461, 0.2032, 0.02827, 0.1582, 0.05045, 0.1167, 0.08029, 0.08029, 0.1167, 0.05045, 0.1582, 0.02827, 0.2032, 0.01461, 0.25, 0.01, 0.2968, 0.01461, 0.3418, 0.02827, 0.3833, 0.05045, 0.4197, 0.08029, 0.4496, 0.1167, 0.4717, 0.1582, 0.4854, 0.2032, 0.49, 0.25, 0.4854, 0.2968, 0.4717, 0.3418, 0.4496, 0.3833, 0.4197, 0.4197, 0.3833, 0.4496, 0.3418, 0.4717, 0.0625, 0.5, 0.0625, 1.0, 0.03125, 1.0, 0.03125, 0.5, 0.03125, 0.5, 0.03125, 1.0, 0.0, 1.0, 0.0, 0.5, 0.75, 0.49, 0.7968, 0.4854, 0.8418, 0.4717, 0.8833, 0.4496, 0.9197, 0.4197, 0.9496, 0.3833, 0.9717, 0.3418, 0.9854, 0.2968, 0.99, 0.25, 0.9854, 0.2032, 0.9717, 0.1582, 0.9496, 0.1167, 0.9197, 0.08029, 0.8833, 0.05045, 0.8418, 0.02827, 0.7968, 0.01461, 0.75, 0.01, 0.7032, 0.01461, 0.6582, 0.02827, 0.6167, 0.05045, 0.5803, 0.08029, 0.5504, 0.1167, 0.5283, 0.1582, 0.5146, 0.2032, 0.51, 0.25, 0.5146, 0.2968, 0.5283, 0.3418, 0.5504, 0.3833, 0.5803, 0.4197, 0.6167, 0.4496, 0.6582, 0.4717, 0.7032, 0.4854])
me_cylinder_001.use_remesh_fix_poles = True
me_cylinder_001.use_remesh_preserve_attributes = False
me_cylinder_001.update()
me_cylinder_002 = bpy.data.meshes.new('Cylinder.002')
me_cylinder_002.from_pydata([(0.0, 1.0, -1.0), (0.0, 1.0, 1.0), (0.1951, 0.9808, -1.0), (0.1951, 0.9808, 1.0), (0.3827, 0.9239, -1.0), (0.3827, 0.9239, 1.0), (0.5556, 0.8315, -1.0), (0.5556, 0.8315, 1.0), (0.7071, 0.7071, -1.0), (0.7071, 0.7071, 1.0), (0.8315, 0.5556, -1.0), (0.8315, 0.5556, 1.0), (0.9239, 0.3827, -1.0), (0.9239, 0.3827, 1.0), (0.9808, 0.1951, -1.0), (0.9808, 0.1951, 1.0), (1.0, -4.371e-08, -1.0), (1.0, -4.371e-08, 1.0), (0.9808, -0.1951, -1.0), (0.9808, -0.1951, 1.0), (0.9239, -0.3827, -1.0), (0.9239, -0.3827, 1.0), (0.8315, -0.5556, -1.0), (0.8315, -0.5556, 1.0), (0.7071, -0.7071, -1.0), (0.7071, -0.7071, 1.0), (0.5556, -0.8315, -1.0), (0.5556, -0.8315, 1.0), (0.3827, -0.9239, -1.0), (0.3827, -0.9239, 1.0), (0.1951, -0.9808, -1.0), (0.1951, -0.9808, 1.0), (-8.742e-08, -1.0, -1.0), (-8.742e-08, -1.0, 1.0), (-0.1951, -0.9808, -1.0), (-0.1951, -0.9808, 1.0), (-0.3827, -0.9239, -1.0), (-0.3827, -0.9239, 1.0), (-0.5556, -0.8315, -1.0), (-0.5556, -0.8315, 1.0), (-0.7071, -0.7071, -1.0), (-0.7071, -0.7071, 1.0), (-0.8315, -0.5556, -1.0), (-0.8315, -0.5556, 1.0), (-0.9239, -0.3827, -1.0), (-0.9239, -0.3827, 1.0), (-0.9808, -0.1951, -1.0), (-0.9808, -0.1951, 1.0), (-1.0, 1.192e-08, -1.0), (-1.0, 1.192e-08, 1.0), (-0.9808, 0.1951, -1.0), (-0.9808, 0.1951, 1.0), (-0.9239, 0.3827, -1.0), (-0.9239, 0.3827, 1.0), (-0.8315, 0.5556, -1.0), (-0.8315, 0.5556, 1.0), (-0.7071, 0.7071, -1.0), (-0.7071, 0.7071, 1.0), (-0.5556, 0.8315, -1.0), (-0.5556, 0.8315, 1.0), (-0.3827, 0.9239, -1.0), (-0.3827, 0.9239, 1.0), (-0.1951, 0.9808, -1.0), (-0.1951, 0.9808, 1.0)], [], [(0, 1, 3, 2), (2, 3, 5, 4), (4, 5, 7, 6), (6, 7, 9, 8), (8, 9, 11, 10), (10, 11, 13, 12), (12, 13, 15, 14), (14, 15, 17, 16), (16, 17, 19, 18), (18, 19, 21, 20), (20, 21, 23, 22), (22, 23, 25, 24), (24, 25, 27, 26), (26, 27, 29, 28), (28, 29, 31, 30), (30, 31, 33, 32), (32, 33, 35, 34), (34, 35, 37, 36), (36, 37, 39, 38), (38, 39, 41, 40), (40, 41, 43, 42), (42, 43, 45, 44), (44, 45, 47, 46), (46, 47, 49, 48), (48, 49, 51, 50), (50, 51, 53, 52), (52, 53, 55, 54), (54, 55, 57, 56), (56, 57, 59, 58), (58, 59, 61, 60), (3, 1, 63, 61, 59, 57, 55, 53, 51, 49, 47, 45, 43, 41, 39, 37, 35, 33, 31, 29, 27, 25, 23, 21, 19, 17, 15, 13, 11, 9, 7, 5), (60, 61, 63, 62), (62, 63, 1, 0), (0, 2, 4, 6, 8, 10, 12, 14, 16, 18, 20, 22, 24, 26, 28, 30, 32, 34, 36, 38, 40, 42, 44, 46, 48, 50, 52, 54, 56, 58, 60, 62)])
_uv = me_cylinder_002.uv_layers.new(name='UVMap')
_uv.uv.foreach_set('vector', [1.0, 0.5, 1.0, 1.0, 0.9688, 1.0, 0.9688, 0.5, 0.9688, 0.5, 0.9688, 1.0, 0.9375, 1.0, 0.9375, 0.5, 0.9375, 0.5, 0.9375, 1.0, 0.9062, 1.0, 0.9062, 0.5, 0.9062, 0.5, 0.9062, 1.0, 0.875, 1.0, 0.875, 0.5, 0.875, 0.5, 0.875, 1.0, 0.8438, 1.0, 0.8438, 0.5, 0.8438, 0.5, 0.8438, 1.0, 0.8125, 1.0, 0.8125, 0.5, 0.8125, 0.5, 0.8125, 1.0, 0.7812, 1.0, 0.7812, 0.5, 0.7812, 0.5, 0.7812, 1.0, 0.75, 1.0, 0.75, 0.5, 0.75, 0.5, 0.75, 1.0, 0.7188, 1.0, 0.7188, 0.5, 0.7188, 0.5, 0.7188, 1.0, 0.6875, 1.0, 0.6875, 0.5, 0.6875, 0.5, 0.6875, 1.0, 0.6562, 1.0, 0.6562, 0.5, 0.6562, 0.5, 0.6562, 1.0, 0.625, 1.0, 0.625, 0.5, 0.625, 0.5, 0.625, 1.0, 0.5938, 1.0, 0.5938, 0.5, 0.5938, 0.5, 0.5938, 1.0, 0.5625, 1.0, 0.5625, 0.5, 0.5625, 0.5, 0.5625, 1.0, 0.5312, 1.0, 0.5312, 0.5, 0.5312, 0.5, 0.5312, 1.0, 0.5, 1.0, 0.5, 0.5, 0.5, 0.5, 0.5, 1.0, 0.4688, 1.0, 0.4688, 0.5, 0.4688, 0.5, 0.4688, 1.0, 0.4375, 1.0, 0.4375, 0.5, 0.4375, 0.5, 0.4375, 1.0, 0.4062, 1.0, 0.4062, 0.5, 0.4062, 0.5, 0.4062, 1.0, 0.375, 1.0, 0.375, 0.5, 0.375, 0.5, 0.375, 1.0, 0.3438, 1.0, 0.3438, 0.5, 0.3438, 0.5, 0.3438, 1.0, 0.3125, 1.0, 0.3125, 0.5, 0.3125, 0.5, 0.3125, 1.0, 0.2812, 1.0, 0.2812, 0.5, 0.2812, 0.5, 0.2812, 1.0, 0.25, 1.0, 0.25, 0.5, 0.25, 0.5, 0.25, 1.0, 0.2188, 1.0, 0.2188, 0.5, 0.2188, 0.5, 0.2188, 1.0, 0.1875, 1.0, 0.1875, 0.5, 0.1875, 0.5, 0.1875, 1.0, 0.1562, 1.0, 0.1562, 0.5, 0.1562, 0.5, 0.1562, 1.0, 0.125, 1.0, 0.125, 0.5, 0.125, 0.5, 0.125, 1.0, 0.09375, 1.0, 0.09375, 0.5, 0.09375, 0.5, 0.09375, 1.0, 0.0625, 1.0, 0.0625, 0.5, 0.2968, 0.4854, 0.25, 0.49, 0.2032, 0.4854, 0.1582, 0.4717, 0.1167, 0.4496, 0.08029, 0.4197, 0.05045, 0.3833, 0.02827, 0.3418, 0.01461, 0.2968, 0.01, 0.25, 0.01461, 0.2032, 0.02827, 0.1582, 0.05045, 0.1167, 0.08029, 0.08029, 0.1167, 0.05045, 0.1582, 0.02827, 0.2032, 0.01461, 0.25, 0.01, 0.2968, 0.01461, 0.3418, 0.02827, 0.3833, 0.05045, 0.4197, 0.08029, 0.4496, 0.1167, 0.4717, 0.1582, 0.4854, 0.2032, 0.49, 0.25, 0.4854, 0.2968, 0.4717, 0.3418, 0.4496, 0.3833, 0.4197, 0.4197, 0.3833, 0.4496, 0.3418, 0.4717, 0.0625, 0.5, 0.0625, 1.0, 0.03125, 1.0, 0.03125, 0.5, 0.03125, 0.5, 0.03125, 1.0, 0.0, 1.0, 0.0, 0.5, 0.75, 0.49, 0.7968, 0.4854, 0.8418, 0.4717, 0.8833, 0.4496, 0.9197, 0.4197, 0.9496, 0.3833, 0.9717, 0.3418, 0.9854, 0.2968, 0.99, 0.25, 0.9854, 0.2032, 0.9717, 0.1582, 0.9496, 0.1167, 0.9197, 0.08029, 0.8833, 0.05045, 0.8418, 0.02827, 0.7968, 0.01461, 0.75, 0.01, 0.7032, 0.01461, 0.6582, 0.02827, 0.6167, 0.05045, 0.5803, 0.08029, 0.5504, 0.1167, 0.5283, 0.1582, 0.5146, 0.2032, 0.51, 0.25, 0.5146, 0.2968, 0.5283, 0.3418, 0.5504, 0.3833, 0.5803, 0.4197, 0.6167, 0.4496, 0.6582, 0.4717, 0.7032, 0.4854])
me_cylinder_002.use_remesh_fix_poles = True
me_cylinder_002.use_remesh_preserve_attributes = False
me_cylinder_002.update()
me_cylinder_003 = bpy.data.meshes.new('Cylinder.003')
me_cylinder_003.from_pydata([(0.0, 1.0, -1.0), (0.0, 1.0, 1.0), (0.1951, 0.9808, -1.0), (0.1951, 0.9808, 1.0), (0.3827, 0.9239, -1.0), (0.3827, 0.9239, 1.0), (0.5556, 0.8315, -1.0), (0.5556, 0.8315, 1.0), (0.7071, 0.7071, -1.0), (0.7071, 0.7071, 1.0), (0.8315, 0.5556, -1.0), (0.8315, 0.5556, 1.0), (0.9239, 0.3827, -1.0), (0.9239, 0.3827, 1.0), (0.9808, 0.1951, -1.0), (0.9808, 0.1951, 1.0), (1.0, -4.371e-08, -1.0), (1.0, -4.371e-08, 1.0), (0.9808, -0.1951, -1.0), (0.9808, -0.1951, 1.0), (0.9239, -0.3827, -1.0), (0.9239, -0.3827, 1.0), (0.8315, -0.5556, -1.0), (0.8315, -0.5556, 1.0), (0.7071, -0.7071, -1.0), (0.7071, -0.7071, 1.0), (0.5556, -0.8315, -1.0), (0.5556, -0.8315, 1.0), (0.3827, -0.9239, -1.0), (0.3827, -0.9239, 1.0), (0.1951, -0.9808, -1.0), (0.1951, -0.9808, 1.0), (-8.742e-08, -1.0, -1.0), (-8.742e-08, -1.0, 1.0), (-0.1951, -0.9808, -1.0), (-0.1951, -0.9808, 1.0), (-0.3827, -0.9239, -1.0), (-0.3827, -0.9239, 1.0), (-0.5556, -0.8315, -1.0), (-0.5556, -0.8315, 1.0), (-0.7071, -0.7071, -1.0), (-0.7071, -0.7071, 1.0), (-0.8315, -0.5556, -1.0), (-0.8315, -0.5556, 1.0), (-0.9239, -0.3827, -1.0), (-0.9239, -0.3827, 1.0), (-0.9808, -0.1951, -1.0), (-0.9808, -0.1951, 1.0), (-1.0, 1.192e-08, -1.0), (-1.0, 1.192e-08, 1.0), (-0.9808, 0.1951, -1.0), (-0.9808, 0.1951, 1.0), (-0.9239, 0.3827, -1.0), (-0.9239, 0.3827, 1.0), (-0.8315, 0.5556, -1.0), (-0.8315, 0.5556, 1.0), (-0.7071, 0.7071, -1.0), (-0.7071, 0.7071, 1.0), (-0.5556, 0.8315, -1.0), (-0.5556, 0.8315, 1.0), (-0.3827, 0.9239, -1.0), (-0.3827, 0.9239, 1.0), (-0.1951, 0.9808, -1.0), (-0.1951, 0.9808, 1.0)], [], [(0, 1, 3, 2), (2, 3, 5, 4), (4, 5, 7, 6), (6, 7, 9, 8), (8, 9, 11, 10), (10, 11, 13, 12), (12, 13, 15, 14), (14, 15, 17, 16), (16, 17, 19, 18), (18, 19, 21, 20), (20, 21, 23, 22), (22, 23, 25, 24), (24, 25, 27, 26), (26, 27, 29, 28), (28, 29, 31, 30), (30, 31, 33, 32), (32, 33, 35, 34), (34, 35, 37, 36), (36, 37, 39, 38), (38, 39, 41, 40), (40, 41, 43, 42), (42, 43, 45, 44), (44, 45, 47, 46), (46, 47, 49, 48), (48, 49, 51, 50), (50, 51, 53, 52), (52, 53, 55, 54), (54, 55, 57, 56), (56, 57, 59, 58), (58, 59, 61, 60), (3, 1, 63, 61, 59, 57, 55, 53, 51, 49, 47, 45, 43, 41, 39, 37, 35, 33, 31, 29, 27, 25, 23, 21, 19, 17, 15, 13, 11, 9, 7, 5), (60, 61, 63, 62), (62, 63, 1, 0), (0, 2, 4, 6, 8, 10, 12, 14, 16, 18, 20, 22, 24, 26, 28, 30, 32, 34, 36, 38, 40, 42, 44, 46, 48, 50, 52, 54, 56, 58, 60, 62)])
_uv = me_cylinder_003.uv_layers.new(name='UVMap')
_uv.uv.foreach_set('vector', [1.0, 0.5, 1.0, 1.0, 0.9688, 1.0, 0.9688, 0.5, 0.9688, 0.5, 0.9688, 1.0, 0.9375, 1.0, 0.9375, 0.5, 0.9375, 0.5, 0.9375, 1.0, 0.9062, 1.0, 0.9062, 0.5, 0.9062, 0.5, 0.9062, 1.0, 0.875, 1.0, 0.875, 0.5, 0.875, 0.5, 0.875, 1.0, 0.8438, 1.0, 0.8438, 0.5, 0.8438, 0.5, 0.8438, 1.0, 0.8125, 1.0, 0.8125, 0.5, 0.8125, 0.5, 0.8125, 1.0, 0.7812, 1.0, 0.7812, 0.5, 0.7812, 0.5, 0.7812, 1.0, 0.75, 1.0, 0.75, 0.5, 0.75, 0.5, 0.75, 1.0, 0.7188, 1.0, 0.7188, 0.5, 0.7188, 0.5, 0.7188, 1.0, 0.6875, 1.0, 0.6875, 0.5, 0.6875, 0.5, 0.6875, 1.0, 0.6562, 1.0, 0.6562, 0.5, 0.6562, 0.5, 0.6562, 1.0, 0.625, 1.0, 0.625, 0.5, 0.625, 0.5, 0.625, 1.0, 0.5938, 1.0, 0.5938, 0.5, 0.5938, 0.5, 0.5938, 1.0, 0.5625, 1.0, 0.5625, 0.5, 0.5625, 0.5, 0.5625, 1.0, 0.5312, 1.0, 0.5312, 0.5, 0.5312, 0.5, 0.5312, 1.0, 0.5, 1.0, 0.5, 0.5, 0.5, 0.5, 0.5, 1.0, 0.4688, 1.0, 0.4688, 0.5, 0.4688, 0.5, 0.4688, 1.0, 0.4375, 1.0, 0.4375, 0.5, 0.4375, 0.5, 0.4375, 1.0, 0.4062, 1.0, 0.4062, 0.5, 0.4062, 0.5, 0.4062, 1.0, 0.375, 1.0, 0.375, 0.5, 0.375, 0.5, 0.375, 1.0, 0.3438, 1.0, 0.3438, 0.5, 0.3438, 0.5, 0.3438, 1.0, 0.3125, 1.0, 0.3125, 0.5, 0.3125, 0.5, 0.3125, 1.0, 0.2812, 1.0, 0.2812, 0.5, 0.2812, 0.5, 0.2812, 1.0, 0.25, 1.0, 0.25, 0.5, 0.25, 0.5, 0.25, 1.0, 0.2188, 1.0, 0.2188, 0.5, 0.2188, 0.5, 0.2188, 1.0, 0.1875, 1.0, 0.1875, 0.5, 0.1875, 0.5, 0.1875, 1.0, 0.1562, 1.0, 0.1562, 0.5, 0.1562, 0.5, 0.1562, 1.0, 0.125, 1.0, 0.125, 0.5, 0.125, 0.5, 0.125, 1.0, 0.09375, 1.0, 0.09375, 0.5, 0.09375, 0.5, 0.09375, 1.0, 0.0625, 1.0, 0.0625, 0.5, 0.2968, 0.4854, 0.25, 0.49, 0.2032, 0.4854, 0.1582, 0.4717, 0.1167, 0.4496, 0.08029, 0.4197, 0.05045, 0.3833, 0.02827, 0.3418, 0.01461, 0.2968, 0.01, 0.25, 0.01461, 0.2032, 0.02827, 0.1582, 0.05045, 0.1167, 0.08029, 0.08029, 0.1167, 0.05045, 0.1582, 0.02827, 0.2032, 0.01461, 0.25, 0.01, 0.2968, 0.01461, 0.3418, 0.02827, 0.3833, 0.05045, 0.4197, 0.08029, 0.4496, 0.1167, 0.4717, 0.1582, 0.4854, 0.2032, 0.49, 0.25, 0.4854, 0.2968, 0.4717, 0.3418, 0.4496, 0.3833, 0.4197, 0.4197, 0.3833, 0.4496, 0.3418, 0.4717, 0.0625, 0.5, 0.0625, 1.0, 0.03125, 1.0, 0.03125, 0.5, 0.03125, 0.5, 0.03125, 1.0, 0.0, 1.0, 0.0, 0.5, 0.75, 0.49, 0.7968, 0.4854, 0.8418, 0.4717, 0.8833, 0.4496, 0.9197, 0.4197, 0.9496, 0.3833, 0.9717, 0.3418, 0.9854, 0.2968, 0.99, 0.25, 0.9854, 0.2032, 0.9717, 0.1582, 0.9496, 0.1167, 0.9197, 0.08029, 0.8833, 0.05045, 0.8418, 0.02827, 0.7968, 0.01461, 0.75, 0.01, 0.7032, 0.01461, 0.6582, 0.02827, 0.6167, 0.05045, 0.5803, 0.08029, 0.5504, 0.1167, 0.5283, 0.1582, 0.5146, 0.2032, 0.51, 0.25, 0.5146, 0.2968, 0.5283, 0.3418, 0.5504, 0.3833, 0.5803, 0.4197, 0.6167, 0.4496, 0.6582, 0.4717, 0.7032, 0.4854])
me_cylinder_003.use_remesh_fix_poles = True
me_cylinder_003.use_remesh_preserve_attributes = False
me_cylinder_003.update()

# ---- objects
ob_cube = bpy.data.objects.new('Cube', me_cube)
ob_light = bpy.data.objects.new('Light', light_light)
ob_camera = bpy.data.objects.new('Camera', cam_camera)
ob_cylinder = bpy.data.objects.new('Cylinder', me_cylinder)
ob_cylinder_001 = bpy.data.objects.new('Cylinder.001', me_cylinder_001)
ob_cylinder_002 = bpy.data.objects.new('Cylinder.002', me_cylinder_002)
ob_cylinder_003 = bpy.data.objects.new('Cylinder.003', me_cylinder_003)

# ---- transforms, parenting, visibility, modifiers, constraints
ob_cube.location = (0.0, 0.0, 0.0)
ob_cube.scale = (8.0, 5.0, 0.2)
ob_cube.lock_rotations_4d = False
ob_cube.empty_display_type = 'ARROWS'
ob_cube.lineart.crease_threshold = 0.0
ob_light.location = (4.076, 1.005, 5.904)
ob_light.rotation_euler = (0.6503, 0.05522, 1.866)
ob_light.lock_rotations_4d = False
ob_light.empty_display_type = 'ARROWS'
ob_light.color = (0.0, 0.0, 0.0, 0.0)
ob_light.lineart.crease_threshold = 0.0
ob_camera.location = (7.359, -6.926, 4.958)
ob_camera.rotation_euler = (1.109, 0.0, 0.8149)
ob_camera.lock_rotations_4d = False
ob_camera.empty_display_type = 'ARROWS'
ob_camera.color = (0.0, 0.0, 0.0, 0.0)
ob_camera.display_type = 'WIRE'
ob_camera.lineart.crease_threshold = 0.0
ob_cylinder.location = (4.752, -3.346, 1.192e-07)
ob_cylinder.scale = (2.0, 2.0, 1.0)
_m = ob_cylinder.modifiers.new('Boolean', 'BOOLEAN')
ob_cylinder_001.location = (-3.728, -0.5045, -1.192e-07)
ob_cylinder_001.scale = (2.0, 2.0, 1.0)
_m = ob_cylinder_001.modifiers.new('Boolean', 'BOOLEAN')
ob_cylinder_002.location = (7.122, 1.974, 1.192e-07)
ob_cylinder_002.scale = (2.0, 2.0, 1.0)
_m = ob_cylinder_002.modifiers.new('Boolean', 'BOOLEAN')
ob_cylinder_003.location = (0.9149, 4.256, 1.192e-07)
ob_cylinder_003.scale = (2.0, 2.0, 1.0)
_m = ob_cylinder_003.modifiers.new('Boolean', 'BOOLEAN')

# ---- collection membership
col_collection.objects.link(ob_cube)
col_collection.objects.link(ob_light)
col_collection.objects.link(ob_camera)
col_collection.objects.link(ob_cylinder)
col_collection.objects.link(ob_cylinder_001)
col_collection.objects.link(ob_cylinder_002)
col_collection.objects.link(ob_cylinder_003)

# ---- scene / render settings (as saved in the file)
scene.camera = ob_camera
scene.frame_start = 1; scene.frame_end = 250; scene.frame_set(1)
scene.render.engine = 'BLENDER_EEVEE_NEXT'
scene.cycles.use_denoising = False
scene.cycles.samples = 128
scene.cycles.sampling_pattern = 'TABULATED_SOBOL'
scene.cycles.use_adaptive_sampling = False
scene.cycles.use_light_tree = False
scene.view_settings.view_transform = 'Filmic'
bpy.context.view_layer.update()
